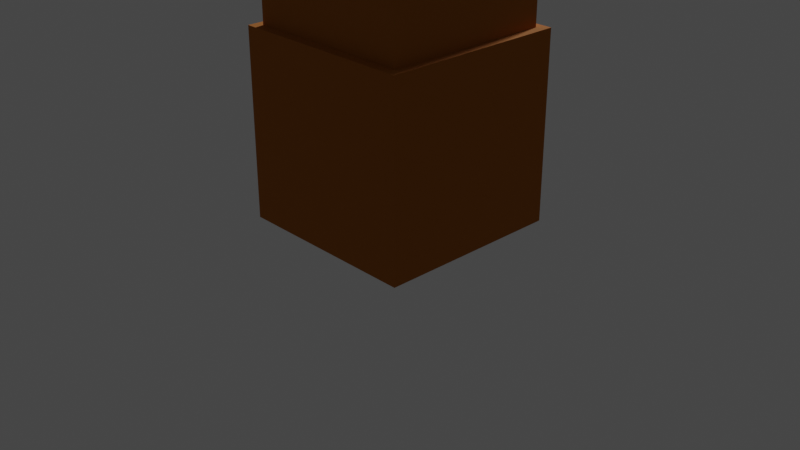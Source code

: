 # Source: palmtree2.blend  (saved by Blender 3.6.11; exported with 4.5.12 LTS)
import bpy
from mathutils import Matrix  # noqa: F401  (used for matrix-valued properties, if any)

bpy.ops.wm.read_factory_settings(use_empty=True)
scene = bpy.context.scene
scene.name = 'Scene'

# ---- collections
col_collection = bpy.data.collections.new('Collection'); scene.collection.children.link(col_collection)
col_model = bpy.data.collections.new('model'); scene.collection.children.link(col_model)

# ---- materials (node trees are filled in below, after node groups)
mat_coconut = bpy.data.materials.new('Coconut')
mat_coconut.alpha_threshold = 0.0
mat_coconut.use_transparent_shadow = False
mat_coconut.roughness = 0.5
mat_coconut.line_color = (0.0, 0.0, 0.0, 1.0)
mat_leaves = bpy.data.materials.new('Leaves')
mat_leaves.alpha_threshold = 0.0
mat_leaves.use_transparent_shadow = False
mat_leaves.roughness = 0.5
mat_leaves.line_color = (0.0, 0.0, 0.0, 1.0)
mat_woodbark = bpy.data.materials.new('WoodBark')
mat_woodbark.alpha_threshold = 0.0
mat_woodbark.use_transparent_shadow = False
mat_woodbark.roughness = 0.5
mat_woodbark.line_color = (0.0, 0.0, 0.0, 1.0)

# ---- material node trees
mat_coconut.use_nodes = True; mat_coconut.node_tree.nodes.clear()
_N = mat_coconut.node_tree.nodes; _L = mat_coconut.node_tree.links
n0 = _N.new('ShaderNodeOutputMaterial'); n0.name = 'Material Output'; n0.location = (300, 300)
n1 = _N.new('ShaderNodeBsdfPrincipled'); n1.name = 'Principled BSDF'; n1.location = (10, 300)
n1.distribution = 'GGX'
n1.subsurface_method = 'RANDOM_WALK_SKIN'
n1.inputs[0].default_value = (1.0, 0.3735, 0.09591, 1.0)
n1.inputs[1].default_value = 0.2
n1.inputs[2].default_value = 1.0
n1.inputs[3].default_value = 1.45
n1.inputs[27].default_value = (0.0, 0.0, 0.0, 1.0)
n1.inputs[28].default_value = 1.0
_L.new(n1.outputs[0], n0.inputs[0])
n0.is_active_output = True
mat_leaves.use_nodes = True; mat_leaves.node_tree.nodes.clear()
_N = mat_leaves.node_tree.nodes; _L = mat_leaves.node_tree.links
n0 = _N.new('ShaderNodeOutputMaterial'); n0.name = 'Material Output'; n0.location = (300, 300)
n1 = _N.new('ShaderNodeBsdfPrincipled'); n1.name = 'Principled BSDF'; n1.location = (10, 300)
n1.distribution = 'GGX'
n1.subsurface_method = 'RANDOM_WALK_SKIN'
n1.inputs[0].default_value = (0.3739, 1.0, 0.02134, 1.0)
n1.inputs[2].default_value = 1.0
n1.inputs[3].default_value = 1.45
n1.inputs[27].default_value = (0.0, 0.0, 0.0, 1.0)
n1.inputs[28].default_value = 1.0
_L.new(n1.outputs[0], n0.inputs[0])
n0.is_active_output = True
mat_woodbark.use_nodes = True; mat_woodbark.node_tree.nodes.clear()
_N = mat_woodbark.node_tree.nodes; _L = mat_woodbark.node_tree.links
n0 = _N.new('ShaderNodeOutputMaterial'); n0.name = 'Material Output'; n0.location = (300, 300)
n1 = _N.new('ShaderNodeBsdfPrincipled'); n1.name = 'Principled BSDF'; n1.location = (10, 300)
n1.distribution = 'GGX'
n1.subsurface_method = 'RANDOM_WALK_SKIN'
n1.inputs[0].default_value = (0.5711, 0.1845, 0.016, 1.0)
n1.inputs[1].default_value = 0.4
n1.inputs[2].default_value = 1.0
n1.inputs[3].default_value = 1.45
n1.inputs[27].default_value = (0.0, 0.0, 0.0, 1.0)
n1.inputs[28].default_value = 1.0
_L.new(n1.outputs[0], n0.inputs[0])
n0.is_active_output = True

# ---- world
world_world = bpy.data.worlds.new('World'); scene.world = world_world
world_world.use_nodes = True; world_world.node_tree.nodes.clear()
_N = world_world.node_tree.nodes; _L = world_world.node_tree.links
n0 = _N.new('ShaderNodeOutputWorld'); n0.name = 'World Output'; n0.location = (300, 300)
n1 = _N.new('ShaderNodeBackground'); n1.name = 'Background'; n1.location = (10, 300)
n1.inputs[0].default_value = (0.05088, 0.05088, 0.05088, 1.0)
_L.new(n1.outputs[0], n0.inputs[0])
n0.is_active_output = True
world_world.color = (0.05088, 0.05088, 0.05088)
world_world.use_sun_shadow = False
world_world.sun_shadow_jitter_overblur = 0.0

# ---- cameras
cam_camera = bpy.data.cameras.new('Camera')
cam_camera.clip_end = 100.0
cam_camera.ortho_scale = 7.314

# ---- lights
light_light = bpy.data.lights.new('Light', 'SUN')
light_light.transmission_factor = 0.0
light_light.angle = 0.1993
light_light.energy = 3.0
light_light.shadow_soft_size = 0.1
light_light.shadow_cascade_max_distance = 1000.0

# ---- meshes
me_cube_011 = bpy.data.meshes.new('Cube.011')
me_cube_011.from_pydata([(1.819, -2.0, 13.39), (1.819, -2.0, 11.39), (1.819, -4.0, 13.39), (1.819, -4.0, 11.39), (-0.1814, -2.0, 13.39), (-0.1814, -2.0, 11.39), (-0.1814, -4.0, 13.39), (-0.1814, -4.0, 11.39), (-0.3644, -1.527, 12.58), (-0.3644, -1.527, 10.98), (-0.3644, -3.127, 12.58), (-0.3644, -3.127, 10.98), (-1.964, -1.527, 12.58), (-1.964, -1.527, 10.98), (-1.964, -3.127, 12.58), (-1.964, -3.127, 10.98)], [], [(0, 4, 6, 2), (3, 2, 6, 7), (7, 6, 4, 5), (5, 1, 3, 7), (1, 0, 2, 3), (5, 4, 0, 1), (8, 12, 14, 10), (11, 10, 14, 15), (15, 14, 12, 13), (13, 9, 11, 15), (9, 8, 10, 11), (13, 12, 8, 9)])
_uv = me_cube_011.uv_layers.new(name='UVMap')
_uv.uv.foreach_set('vector', [0.625, 0.5, 0.875, 0.5, 0.875, 0.75, 0.625, 0.75, 0.375, 0.75, 0.625, 0.75, 0.625, 1.0, 0.375, 1.0, 0.375, 0.0, 0.625, 0.0, 0.625, 0.25, 0.375, 0.25, 0.125, 0.5, 0.375, 0.5, 0.375, 0.75, 0.125, 0.75, 0.375, 0.5, 0.625, 0.5, 0.625, 0.75, 0.375, 0.75, 0.375, 0.25, 0.625, 0.25, 0.625, 0.5, 0.375, 0.5, 0.625, 0.5, 0.875, 0.5, 0.875, 0.75, 0.625, 0.75, 0.375, 0.75, 0.625, 0.75, 0.625, 1.0, 0.375, 1.0, 0.375, 0.0, 0.625, 0.0, 0.625, 0.25, 0.375, 0.25, 0.125, 0.5, 0.375, 0.5, 0.375, 0.75, 0.125, 0.75, 0.375, 0.5, 0.625, 0.5, 0.625, 0.75, 0.375, 0.75, 0.375, 0.25, 0.625, 0.25, 0.625, 0.5, 0.375, 0.5])
me_cube_011.materials.append(mat_coconut)
me_cube_011.use_mirror_vertex_groups = False
me_cube_011.update()
me_cube_007 = bpy.data.meshes.new('Cube.007')
me_cube_007.from_pydata([(0.6541, 2.875, 10.12), (0.6541, 2.875, 8.125), (0.6541, 0.875, 10.12), (0.6541, 0.875, 8.125), (-1.346, 2.875, 10.12), (-1.346, 2.875, 8.125), (-1.346, 0.875, 10.12), (-1.346, 0.875, 8.125), (0.875, 1.162, 11.04), (0.875, 1.162, 8.541), (0.875, -1.338, 11.04), (0.875, -1.338, 8.541), (-1.625, 1.162, 11.04), (-1.625, 1.162, 8.541), (-1.625, -1.338, 11.04), (-1.625, -1.338, 8.541), (2.865, 0.243, 10.14), (2.865, 0.243, 7.888), (2.865, -2.007, 10.14), (2.865, -2.007, 7.888), (0.6146, 0.243, 10.14), (0.6146, 0.243, 7.888), (0.6146, -2.007, 10.14), (0.6146, -2.007, 7.888), (-0.9181, 1.595, 9.601), (-0.9181, 1.595, 7.101), (-0.9181, -0.9049, 9.601), (-0.9181, -0.9049, 7.101), (-3.418, 1.595, 9.601), (-3.418, 1.595, 7.101), (-3.418, -0.9049, 9.601), (-3.418, -0.9049, 7.101), (-0.6071, -0.9009, 10.29), (-0.6071, -0.9009, 8.293), (-0.6071, -2.901, 10.29), (-0.6071, -2.901, 8.293), (-2.607, -0.9009, 10.29), (-2.607, -0.9009, 8.293), (-2.607, -2.901, 10.29), (-2.607, -2.901, 8.293), (2.149, 2.011, 8.859), (2.149, 2.011, 6.859), (2.149, 0.01118, 8.859), (2.149, 0.01118, 6.859), (0.1495, 2.011, 8.859), (0.1495, 2.011, 6.859), (0.1495, 0.01118, 8.859), (0.1495, 0.01118, 6.859)], [], [(0, 4, 6, 2), (3, 2, 6, 7), (7, 6, 4, 5), (5, 1, 3, 7), (1, 0, 2, 3), (5, 4, 0, 1), (8, 12, 14, 10), (11, 10, 14, 15), (15, 14, 12, 13), (13, 9, 11, 15), (9, 8, 10, 11), (13, 12, 8, 9), (16, 20, 22, 18), (19, 18, 22, 23), (23, 22, 20, 21), (21, 17, 19, 23), (17, 16, 18, 19), (21, 20, 16, 17), (24, 28, 30, 26), (27, 26, 30, 31), (31, 30, 28, 29), (29, 25, 27, 31), (25, 24, 26, 27), (29, 28, 24, 25), (32, 36, 38, 34), (35, 34, 38, 39), (39, 38, 36, 37), (37, 33, 35, 39), (33, 32, 34, 35), (37, 36, 32, 33), (40, 44, 46, 42), (43, 42, 46, 47), (47, 46, 44, 45), (45, 41, 43, 47), (41, 40, 42, 43), (45, 44, 40, 41)])
_uv = me_cube_007.uv_layers.new(name='UVMap')
_uv.uv.foreach_set('vector', [0.625, 0.5, 0.875, 0.5, 0.875, 0.75, 0.625, 0.75, 0.375, 0.75, 0.625, 0.75, 0.625, 1.0, 0.375, 1.0, 0.375, 0.0, 0.625, 0.0, 0.625, 0.25, 0.375, 0.25, 0.125, 0.5, 0.375, 0.5, 0.375, 0.75, 0.125, 0.75, 0.375, 0.5, 0.625, 0.5, 0.625, 0.75, 0.375, 0.75, 0.375, 0.25, 0.625, 0.25, 0.625, 0.5, 0.375, 0.5, 0.625, 0.5, 0.875, 0.5, 0.875, 0.75, 0.625, 0.75, 0.375, 0.75, 0.625, 0.75, 0.625, 1.0, 0.375, 1.0, 0.375, 0.0, 0.625, 0.0, 0.625, 0.25, 0.375, 0.25, 0.125, 0.5, 0.375, 0.5, 0.375, 0.75, 0.125, 0.75, 0.375, 0.5, 0.625, 0.5, 0.625, 0.75, 0.375, 0.75, 0.375, 0.25, 0.625, 0.25, 0.625, 0.5, 0.375, 0.5, 0.625, 0.5, 0.875, 0.5, 0.875, 0.75, 0.625, 0.75, 0.375, 0.75, 0.625, 0.75, 0.625, 1.0, 0.375, 1.0, 0.375, 0.0, 0.625, 0.0, 0.625, 0.25, 0.375, 0.25, 0.125, 0.5, 0.375, 0.5, 0.375, 0.75, 0.125, 0.75, 0.375, 0.5, 0.625, 0.5, 0.625, 0.75, 0.375, 0.75, 0.375, 0.25, 0.625, 0.25, 0.625, 0.5, 0.375, 0.5, 0.625, 0.5, 0.875, 0.5, 0.875, 0.75, 0.625, 0.75, 0.375, 0.75, 0.625, 0.75, 0.625, 1.0, 0.375, 1.0, 0.375, 0.0, 0.625, 0.0, 0.625, 0.25, 0.375, 0.25, 0.125, 0.5, 0.375, 0.5, 0.375, 0.75, 0.125, 0.75, 0.375, 0.5, 0.625, 0.5, 0.625, 0.75, 0.375, 0.75, 0.375, 0.25, 0.625, 0.25, 0.625, 0.5, 0.375, 0.5, 0.625, 0.5, 0.875, 0.5, 0.875, 0.75, 0.625, 0.75, 0.375, 0.75, 0.625, 0.75, 0.625, 1.0, 0.375, 1.0, 0.375, 0.0, 0.625, 0.0, 0.625, 0.25, 0.375, 0.25, 0.125, 0.5, 0.375, 0.5, 0.375, 0.75, 0.125, 0.75, 0.375, 0.5, 0.625, 0.5, 0.625, 0.75, 0.375, 0.75, 0.375, 0.25, 0.625, 0.25, 0.625, 0.5, 0.375, 0.5, 0.625, 0.5, 0.875, 0.5, 0.875, 0.75, 0.625, 0.75, 0.375, 0.75, 0.625, 0.75, 0.625, 1.0, 0.375, 1.0, 0.375, 0.0, 0.625, 0.0, 0.625, 0.25, 0.375, 0.25, 0.125, 0.5, 0.375, 0.5, 0.375, 0.75, 0.125, 0.75, 0.375, 0.5, 0.625, 0.5, 0.625, 0.75, 0.375, 0.75, 0.375, 0.25, 0.625, 0.25, 0.625, 0.5, 0.375, 0.5])
me_cube_007.materials.append(mat_leaves)
me_cube_007.use_mirror_vertex_groups = False
me_cube_007.update()
me_cube_003 = bpy.data.meshes.new('Cube.003')
me_cube_003.from_pydata([(1.0, 1.0, 4.222), (1.0, 1.0, 2.222), (1.0, -1.0, 4.222), (1.0, -1.0, 2.222), (-1.0, 1.0, 4.222), (-1.0, 1.0, 2.222), (-1.0, -1.0, 4.222), (-1.0, -1.0, 2.222), (1.111, 1.111, 2.222), (1.111, 1.111, 0.0), (1.111, -1.111, 2.222), (1.111, -1.111, 0.0), (-1.111, 1.111, 2.222), (-1.111, 1.111, 0.0), (-1.111, -1.111, 2.222), (-1.111, -1.111, 0.0), (0.8889, 0.8889, 6.0), (0.8889, 0.8889, 4.222), (0.8889, -0.8889, 6.0), (0.8889, -0.8889, 4.222), (-0.8889, 0.8889, 6.0), (-0.8889, 0.8889, 4.222), (-0.8889, -0.8889, 6.0), (-0.8889, -0.8889, 4.222), (0.7778, 0.7778, 7.556), (0.7778, 0.7778, 6.0), (0.7778, -0.7778, 7.556), (0.7778, -0.7778, 6.0), (-0.7778, 0.7778, 7.556), (-0.7778, 0.7778, 6.0), (-0.7778, -0.7778, 7.556), (-0.7778, -0.7778, 6.0)], [], [(0, 4, 6, 2), (3, 2, 6, 7), (7, 6, 4, 5), (5, 1, 3, 7), (1, 0, 2, 3), (5, 4, 0, 1), (8, 12, 14, 10), (11, 10, 14, 15), (15, 14, 12, 13), (13, 9, 11, 15), (9, 8, 10, 11), (13, 12, 8, 9), (16, 20, 22, 18), (19, 18, 22, 23), (23, 22, 20, 21), (21, 17, 19, 23), (17, 16, 18, 19), (21, 20, 16, 17), (24, 28, 30, 26), (27, 26, 30, 31), (31, 30, 28, 29), (29, 25, 27, 31), (25, 24, 26, 27), (29, 28, 24, 25)])
_uv = me_cube_003.uv_layers.new(name='UVMap')
_uv.uv.foreach_set('vector', [0.625, 0.5, 0.875, 0.5, 0.875, 0.75, 0.625, 0.75, 0.375, 0.75, 0.625, 0.75, 0.625, 1.0, 0.375, 1.0, 0.375, 0.0, 0.625, 0.0, 0.625, 0.25, 0.375, 0.25, 0.125, 0.5, 0.375, 0.5, 0.375, 0.75, 0.125, 0.75, 0.375, 0.5, 0.625, 0.5, 0.625, 0.75, 0.375, 0.75, 0.375, 0.25, 0.625, 0.25, 0.625, 0.5, 0.375, 0.5, 0.625, 0.5, 0.875, 0.5, 0.875, 0.75, 0.625, 0.75, 0.375, 0.75, 0.625, 0.75, 0.625, 1.0, 0.375, 1.0, 0.375, 0.0, 0.625, 0.0, 0.625, 0.25, 0.375, 0.25, 0.125, 0.5, 0.375, 0.5, 0.375, 0.75, 0.125, 0.75, 0.375, 0.5, 0.625, 0.5, 0.625, 0.75, 0.375, 0.75, 0.375, 0.25, 0.625, 0.25, 0.625, 0.5, 0.375, 0.5, 0.625, 0.5, 0.875, 0.5, 0.875, 0.75, 0.625, 0.75, 0.375, 0.75, 0.625, 0.75, 0.625, 1.0, 0.375, 1.0, 0.375, 0.0, 0.625, 0.0, 0.625, 0.25, 0.375, 0.25, 0.125, 0.5, 0.375, 0.5, 0.375, 0.75, 0.125, 0.75, 0.375, 0.5, 0.625, 0.5, 0.625, 0.75, 0.375, 0.75, 0.375, 0.25, 0.625, 0.25, 0.625, 0.5, 0.375, 0.5, 0.625, 0.5, 0.875, 0.5, 0.875, 0.75, 0.625, 0.75, 0.375, 0.75, 0.625, 0.75, 0.625, 1.0, 0.375, 1.0, 0.375, 0.0, 0.625, 0.0, 0.625, 0.25, 0.375, 0.25, 0.125, 0.5, 0.375, 0.5, 0.375, 0.75, 0.125, 0.75, 0.375, 0.5, 0.625, 0.5, 0.625, 0.75, 0.375, 0.75, 0.375, 0.25, 0.625, 0.25, 0.625, 0.5, 0.375, 0.5])
me_cube_003.materials.append(mat_woodbark)
me_cube_003.use_mirror_vertex_groups = False
me_cube_003.update()

# ---- objects
ob_light = bpy.data.objects.new('Light', light_light)
ob_camera = bpy.data.objects.new('Camera', cam_camera)
ob_coconut = bpy.data.objects.new('coconut', me_cube_011)
ob_leaves = bpy.data.objects.new('leaves', me_cube_007)
ob_stem = bpy.data.objects.new('stem', me_cube_003)

# ---- transforms, parenting, visibility, modifiers, constraints
ob_light.location = (4.076, -8.08, 5.904)
ob_light.rotation_euler = (7.461, -0.7058, 9.816)
ob_light.lock_rotations_4d = False
ob_light.empty_display_type = 'ARROWS'
ob_light.color = (0.0, 0.0, 0.0, 0.0)
ob_light.lineart.crease_threshold = 0.0
ob_camera.location = (7.359, -6.926, 4.958)
ob_camera.rotation_euler = (1.109, 0.0, 0.8149)
ob_camera.lock_rotations_4d = False
ob_camera.empty_display_type = 'ARROWS'
ob_camera.color = (0.0, 0.0, 0.0, 0.0)
ob_camera.display_type = 'WIRE'
ob_camera.lineart.crease_threshold = 0.0
ob_coconut.location = (0.0, 0.0, 0.0)
ob_coconut.scale = (0.5, -0.5, 0.5)
ob_coconut.lock_rotations_4d = False
ob_coconut.empty_display_type = 'ARROWS'
ob_coconut.lineart.crease_threshold = 0.0
ob_leaves.location = (0.0, 0.0, 0.0)
ob_leaves.scale = (0.8, -0.8, 0.8)
ob_leaves.lock_rotations_4d = False
ob_leaves.empty_display_type = 'ARROWS'
ob_leaves.lineart.crease_threshold = 0.0
ob_stem.location = (0.0, 0.0, 0.0)
ob_stem.scale = (0.9, 0.9, 0.9)
ob_stem.lock_rotations_4d = False
ob_stem.empty_display_type = 'ARROWS'
ob_stem.lineart.crease_threshold = 0.0

# ---- collection membership
col_collection.objects.link(ob_light)
col_collection.objects.link(ob_camera)
col_model.objects.link(ob_coconut)
col_model.objects.link(ob_leaves)
col_model.objects.link(ob_stem)

# ---- scene / render settings (as saved in the file)
scene.camera = ob_camera
scene.frame_start = 1; scene.frame_end = 250; scene.frame_set(2)
scene.render.engine = 'BLENDER_EEVEE_NEXT'
scene.cycles.sampling_pattern = 'TABULATED_SOBOL'
scene.view_settings.view_transform = 'Filmic'
bpy.context.view_layer.update()
